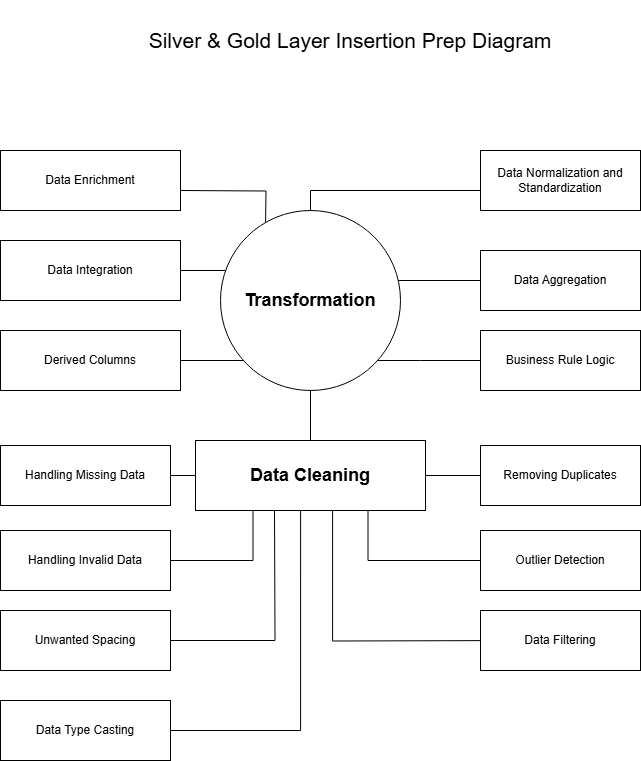

The diagram above was exported from draw.io. Its source (the exported page's mxGraphModel, read from the mxfile embedded in the PNG):
<mxGraphModel dx="880" dy="447" grid="1" gridSize="10" guides="1" tooltips="1" connect="1" arrows="1" fold="1" page="1" pageScale="1" pageWidth="850" pageHeight="1100" background="#FFFFFF" math="0" shadow="0">
  <root>
    <mxCell id="0" />
    <mxCell id="1" parent="0" />
    <mxCell id="sOVXngNoQqYaQiivofFS-48" value="" style="group;labelBackgroundColor=none;" parent="1" vertex="1" connectable="0">
      <mxGeometry x="60" y="240" width="640" height="610" as="geometry" />
    </mxCell>
    <mxCell id="sOVXngNoQqYaQiivofFS-36" style="edgeStyle=orthogonalEdgeStyle;rounded=0;orthogonalLoop=1;jettySize=auto;html=1;entryX=0.596;entryY=0.971;entryDx=0;entryDy=0;entryPerimeter=0;endArrow=none;startFill=0;labelBackgroundColor=none;fontColor=default;" parent="sOVXngNoQqYaQiivofFS-48" target="sOVXngNoQqYaQiivofFS-24" edge="1">
      <mxGeometry relative="1" as="geometry">
        <mxPoint x="526" y="490" as="sourcePoint" />
        <mxPoint x="333" y="363.01" as="targetPoint" />
      </mxGeometry>
    </mxCell>
    <mxCell id="sOVXngNoQqYaQiivofFS-8" style="edgeStyle=orthogonalEdgeStyle;rounded=0;orthogonalLoop=1;jettySize=auto;html=1;endArrow=none;endFill=1;startFill=0;exitX=0.986;exitY=0.367;exitDx=0;exitDy=0;exitPerimeter=0;labelBackgroundColor=none;fontColor=default;" parent="sOVXngNoQqYaQiivofFS-48" source="sOVXngNoQqYaQiivofFS-2" edge="1">
      <mxGeometry relative="1" as="geometry">
        <mxPoint x="635" y="70" as="sourcePoint" />
        <mxPoint x="310" y="160" as="targetPoint" />
        <Array as="points">
          <mxPoint x="608" y="40" />
          <mxPoint x="311" y="40" />
        </Array>
      </mxGeometry>
    </mxCell>
    <mxCell id="sOVXngNoQqYaQiivofFS-2" value="Data Normalization and Standardization" style="rounded=0;whiteSpace=wrap;html=1;labelBackgroundColor=none;" parent="sOVXngNoQqYaQiivofFS-48" vertex="1">
      <mxGeometry x="480" width="160" height="60" as="geometry" />
    </mxCell>
    <mxCell id="sOVXngNoQqYaQiivofFS-43" style="edgeStyle=orthogonalEdgeStyle;rounded=0;orthogonalLoop=1;jettySize=auto;html=1;endArrow=none;startFill=0;labelBackgroundColor=none;fontColor=default;" parent="sOVXngNoQqYaQiivofFS-48" source="sOVXngNoQqYaQiivofFS-6" target="sOVXngNoQqYaQiivofFS-1" edge="1">
      <mxGeometry relative="1" as="geometry">
        <Array as="points">
          <mxPoint x="420" y="210" />
          <mxPoint x="420" y="210" />
        </Array>
      </mxGeometry>
    </mxCell>
    <mxCell id="sOVXngNoQqYaQiivofFS-6" value="Business Rule Logic" style="rounded=0;whiteSpace=wrap;html=1;labelBackgroundColor=none;" parent="sOVXngNoQqYaQiivofFS-48" vertex="1">
      <mxGeometry x="480" y="180" width="160" height="60" as="geometry" />
    </mxCell>
    <mxCell id="sOVXngNoQqYaQiivofFS-12" style="edgeStyle=orthogonalEdgeStyle;rounded=0;orthogonalLoop=1;jettySize=auto;html=1;endArrow=none;startFill=0;labelBackgroundColor=none;fontColor=default;" parent="sOVXngNoQqYaQiivofFS-48" edge="1">
      <mxGeometry relative="1" as="geometry">
        <mxPoint x="508.66999999999996" y="120" as="sourcePoint" />
        <mxPoint x="370.002495807108" y="130" as="targetPoint" />
        <Array as="points">
          <mxPoint x="508.66999999999996" y="110" />
          <mxPoint x="508.66999999999996" y="130" />
        </Array>
      </mxGeometry>
    </mxCell>
    <mxCell id="sOVXngNoQqYaQiivofFS-10" value="Data Aggregation" style="rounded=0;whiteSpace=wrap;html=1;labelBackgroundColor=none;" parent="sOVXngNoQqYaQiivofFS-48" vertex="1">
      <mxGeometry x="480" y="100" width="160" height="60" as="geometry" />
    </mxCell>
    <mxCell id="sOVXngNoQqYaQiivofFS-18" value="" style="edgeStyle=orthogonalEdgeStyle;rounded=0;orthogonalLoop=1;jettySize=auto;html=1;endArrow=none;startFill=0;labelBackgroundColor=none;fontColor=default;" parent="sOVXngNoQqYaQiivofFS-48" source="sOVXngNoQqYaQiivofFS-17" target="sOVXngNoQqYaQiivofFS-1" edge="1">
      <mxGeometry relative="1" as="geometry">
        <Array as="points">
          <mxPoint x="240" y="210" />
          <mxPoint x="240" y="210" />
        </Array>
      </mxGeometry>
    </mxCell>
    <mxCell id="sOVXngNoQqYaQiivofFS-17" value="Derived Columns" style="rounded=0;whiteSpace=wrap;html=1;labelBackgroundColor=none;" parent="sOVXngNoQqYaQiivofFS-48" vertex="1">
      <mxGeometry y="180" width="180" height="60" as="geometry" />
    </mxCell>
    <mxCell id="sOVXngNoQqYaQiivofFS-20" value="" style="edgeStyle=orthogonalEdgeStyle;rounded=0;orthogonalLoop=1;jettySize=auto;html=1;endArrow=none;startFill=0;labelBackgroundColor=none;fontColor=default;" parent="sOVXngNoQqYaQiivofFS-48" source="sOVXngNoQqYaQiivofFS-19" target="sOVXngNoQqYaQiivofFS-1" edge="1">
      <mxGeometry relative="1" as="geometry">
        <Array as="points">
          <mxPoint x="220" y="130" />
          <mxPoint x="220" y="130" />
        </Array>
      </mxGeometry>
    </mxCell>
    <mxCell id="sOVXngNoQqYaQiivofFS-19" value="Data Integration" style="rounded=0;whiteSpace=wrap;html=1;labelBackgroundColor=none;" parent="sOVXngNoQqYaQiivofFS-48" vertex="1">
      <mxGeometry y="90" width="180" height="60" as="geometry" />
    </mxCell>
    <mxCell id="sOVXngNoQqYaQiivofFS-21" value="Data Enrichment" style="rounded=0;whiteSpace=wrap;html=1;direction=west;labelBackgroundColor=none;" parent="sOVXngNoQqYaQiivofFS-48" vertex="1">
      <mxGeometry width="180" height="60" as="geometry" />
    </mxCell>
    <mxCell id="sOVXngNoQqYaQiivofFS-22" style="edgeStyle=orthogonalEdgeStyle;rounded=0;orthogonalLoop=1;jettySize=auto;html=1;entryX=0.25;entryY=0.044;entryDx=0;entryDy=0;entryPerimeter=0;endArrow=none;startFill=0;labelBackgroundColor=none;fontColor=default;" parent="sOVXngNoQqYaQiivofFS-48" edge="1">
      <mxGeometry relative="1" as="geometry">
        <mxPoint x="180" y="40" as="sourcePoint" />
        <mxPoint x="265" y="77.91999999999996" as="targetPoint" />
      </mxGeometry>
    </mxCell>
    <mxCell id="sOVXngNoQqYaQiivofFS-28" value="" style="edgeStyle=orthogonalEdgeStyle;rounded=0;orthogonalLoop=1;jettySize=auto;html=1;endArrow=none;startFill=0;labelBackgroundColor=none;fontColor=default;" parent="sOVXngNoQqYaQiivofFS-48" source="sOVXngNoQqYaQiivofFS-1" target="sOVXngNoQqYaQiivofFS-24" edge="1">
      <mxGeometry relative="1" as="geometry" />
    </mxCell>
    <mxCell id="sOVXngNoQqYaQiivofFS-1" value="" style="ellipse;whiteSpace=wrap;html=1;aspect=fixed;labelBackgroundColor=none;" parent="sOVXngNoQqYaQiivofFS-48" vertex="1">
      <mxGeometry x="220" y="60" width="180" height="180" as="geometry" />
    </mxCell>
    <mxCell id="sOVXngNoQqYaQiivofFS-23" value="&lt;font style=&quot;font-size: 18px;&quot;&gt;&lt;b&gt;Transformation&lt;/b&gt;&lt;/font&gt;" style="text;html=1;align=center;verticalAlign=middle;whiteSpace=wrap;rounded=0;labelBackgroundColor=none;" parent="sOVXngNoQqYaQiivofFS-48" vertex="1">
      <mxGeometry x="245" y="110" width="130" height="80" as="geometry" />
    </mxCell>
    <mxCell id="sOVXngNoQqYaQiivofFS-24" value="&lt;font style=&quot;font-size: 18px;&quot;&gt;&lt;b&gt;Data Cleaning&lt;/b&gt;&lt;/font&gt;" style="rounded=0;whiteSpace=wrap;html=1;labelBackgroundColor=none;" parent="sOVXngNoQqYaQiivofFS-48" vertex="1">
      <mxGeometry x="195" y="290" width="230" height="70" as="geometry" />
    </mxCell>
    <mxCell id="sOVXngNoQqYaQiivofFS-32" value="" style="edgeStyle=orthogonalEdgeStyle;rounded=0;orthogonalLoop=1;jettySize=auto;html=1;endArrow=none;startFill=0;labelBackgroundColor=none;fontColor=default;" parent="sOVXngNoQqYaQiivofFS-48" source="sOVXngNoQqYaQiivofFS-31" target="sOVXngNoQqYaQiivofFS-24" edge="1">
      <mxGeometry relative="1" as="geometry" />
    </mxCell>
    <mxCell id="sOVXngNoQqYaQiivofFS-31" value="Removing Duplicates" style="rounded=0;whiteSpace=wrap;html=1;labelBackgroundColor=none;" parent="sOVXngNoQqYaQiivofFS-48" vertex="1">
      <mxGeometry x="480" y="295" width="160" height="60" as="geometry" />
    </mxCell>
    <mxCell id="sOVXngNoQqYaQiivofFS-34" style="edgeStyle=orthogonalEdgeStyle;rounded=0;orthogonalLoop=1;jettySize=auto;html=1;entryX=0.75;entryY=1;entryDx=0;entryDy=0;endArrow=none;startFill=0;labelBackgroundColor=none;fontColor=default;" parent="sOVXngNoQqYaQiivofFS-48" source="sOVXngNoQqYaQiivofFS-33" target="sOVXngNoQqYaQiivofFS-24" edge="1">
      <mxGeometry relative="1" as="geometry" />
    </mxCell>
    <mxCell id="sOVXngNoQqYaQiivofFS-33" value="Outlier Detection" style="rounded=0;whiteSpace=wrap;html=1;labelBackgroundColor=none;" parent="sOVXngNoQqYaQiivofFS-48" vertex="1">
      <mxGeometry x="480" y="380" width="160" height="60" as="geometry" />
    </mxCell>
    <mxCell id="sOVXngNoQqYaQiivofFS-35" value="Data Filtering" style="rounded=0;whiteSpace=wrap;html=1;labelBackgroundColor=none;" parent="sOVXngNoQqYaQiivofFS-48" vertex="1">
      <mxGeometry x="480" y="460" width="160" height="60" as="geometry" />
    </mxCell>
    <mxCell id="sOVXngNoQqYaQiivofFS-38" value="" style="edgeStyle=orthogonalEdgeStyle;rounded=0;orthogonalLoop=1;jettySize=auto;html=1;endArrow=none;startFill=0;labelBackgroundColor=none;fontColor=default;" parent="sOVXngNoQqYaQiivofFS-48" source="sOVXngNoQqYaQiivofFS-37" target="sOVXngNoQqYaQiivofFS-24" edge="1">
      <mxGeometry relative="1" as="geometry" />
    </mxCell>
    <mxCell id="sOVXngNoQqYaQiivofFS-37" value="Handling Missing Data" style="rounded=0;whiteSpace=wrap;html=1;labelBackgroundColor=none;" parent="sOVXngNoQqYaQiivofFS-48" vertex="1">
      <mxGeometry y="295" width="170" height="60" as="geometry" />
    </mxCell>
    <mxCell id="sOVXngNoQqYaQiivofFS-40" style="edgeStyle=orthogonalEdgeStyle;rounded=0;orthogonalLoop=1;jettySize=auto;html=1;entryX=0.25;entryY=1;entryDx=0;entryDy=0;endArrow=none;startFill=0;labelBackgroundColor=none;fontColor=default;" parent="sOVXngNoQqYaQiivofFS-48" source="sOVXngNoQqYaQiivofFS-39" target="sOVXngNoQqYaQiivofFS-24" edge="1">
      <mxGeometry relative="1" as="geometry" />
    </mxCell>
    <mxCell id="sOVXngNoQqYaQiivofFS-39" value="Handling Invalid Data" style="rounded=0;whiteSpace=wrap;html=1;labelBackgroundColor=none;" parent="sOVXngNoQqYaQiivofFS-48" vertex="1">
      <mxGeometry y="380" width="170" height="60" as="geometry" />
    </mxCell>
    <mxCell id="sOVXngNoQqYaQiivofFS-44" value="Unwanted Spacing" style="rounded=0;whiteSpace=wrap;html=1;labelBackgroundColor=none;" parent="sOVXngNoQqYaQiivofFS-48" vertex="1">
      <mxGeometry y="460" width="170" height="60" as="geometry" />
    </mxCell>
    <mxCell id="sOVXngNoQqYaQiivofFS-45" style="edgeStyle=orthogonalEdgeStyle;rounded=0;orthogonalLoop=1;jettySize=auto;html=1;endArrow=none;startFill=0;labelBackgroundColor=none;fontColor=default;" parent="sOVXngNoQqYaQiivofFS-48" source="sOVXngNoQqYaQiivofFS-44" edge="1">
      <mxGeometry relative="1" as="geometry">
        <mxPoint x="274" y="360" as="targetPoint" />
      </mxGeometry>
    </mxCell>
    <mxCell id="sOVXngNoQqYaQiivofFS-46" value="Data Type Casting" style="rounded=0;whiteSpace=wrap;html=1;labelBackgroundColor=none;" parent="sOVXngNoQqYaQiivofFS-48" vertex="1">
      <mxGeometry y="550" width="170" height="60" as="geometry" />
    </mxCell>
    <mxCell id="sOVXngNoQqYaQiivofFS-47" style="edgeStyle=orthogonalEdgeStyle;rounded=0;orthogonalLoop=1;jettySize=auto;html=1;endArrow=none;startFill=0;entryX=0.457;entryY=1;entryDx=0;entryDy=0;entryPerimeter=0;labelBackgroundColor=none;fontColor=default;" parent="sOVXngNoQqYaQiivofFS-48" source="sOVXngNoQqYaQiivofFS-46" target="sOVXngNoQqYaQiivofFS-24" edge="1">
      <mxGeometry relative="1" as="geometry">
        <mxPoint x="300" y="370" as="targetPoint" />
      </mxGeometry>
    </mxCell>
    <mxCell id="sOVXngNoQqYaQiivofFS-49" value="&lt;font style=&quot;font-size: 21px;&quot;&gt;&lt;font style=&quot;&quot;&gt;Silver &amp;amp; Gold Layer Insertion&lt;/font&gt; Prep Diagram&lt;/font&gt;" style="text;html=1;align=center;verticalAlign=middle;whiteSpace=wrap;rounded=0;labelBackgroundColor=none;" parent="1" vertex="1">
      <mxGeometry x="170" y="90" width="480" height="80" as="geometry" />
    </mxCell>
  </root>
</mxGraphModel>